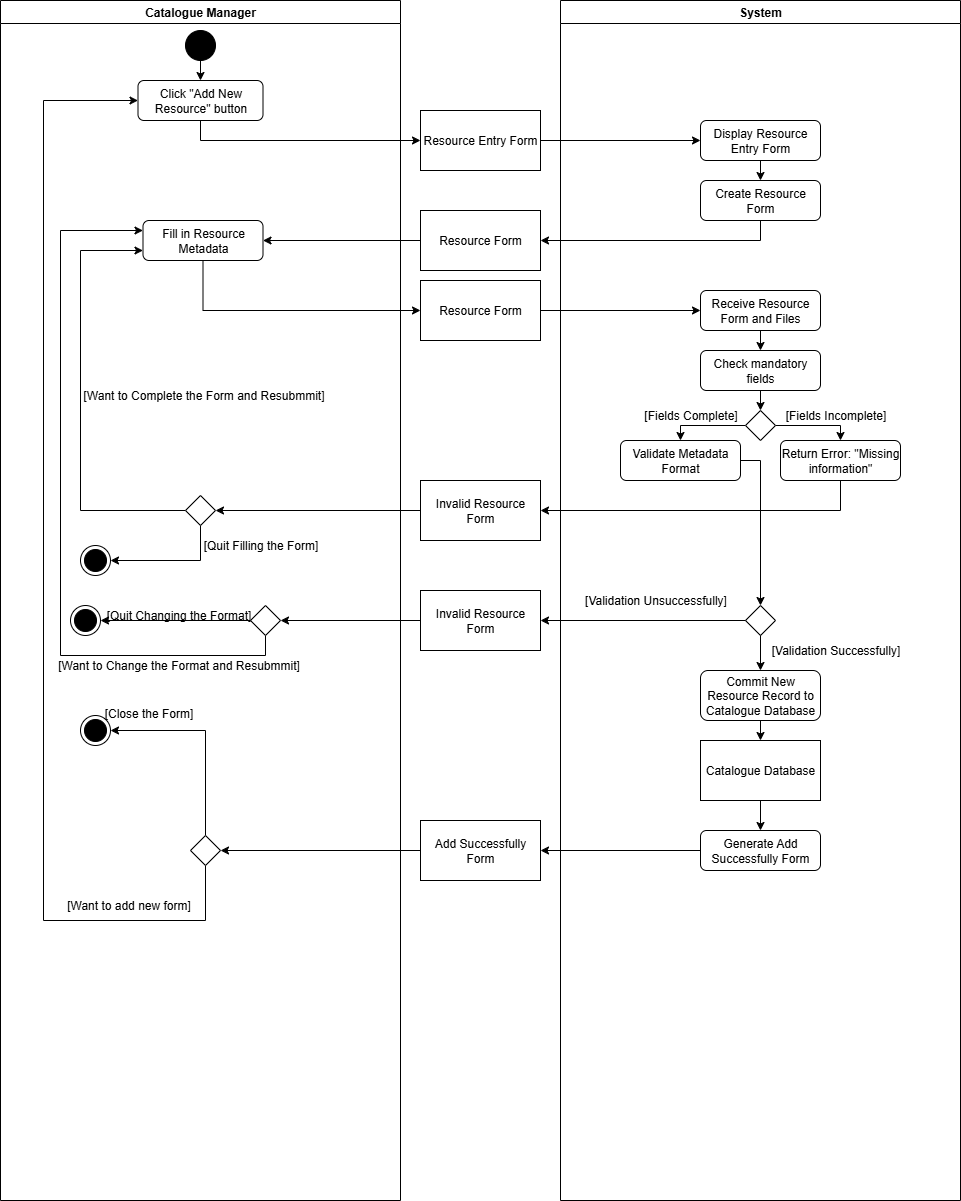

The diagram above was exported from draw.io. Its source (the exported page's mxGraphModel, read from the mxfile embedded in the PNG):
<mxGraphModel dx="1198" dy="814" grid="1" gridSize="10" guides="1" tooltips="1" connect="1" arrows="1" fold="1" page="1" pageScale="1" pageWidth="827" pageHeight="1169" math="0" shadow="0">
  <root>
    <mxCell id="0" />
    <mxCell id="1" parent="0" />
    <mxCell id="WqfduD3yIiZ7JmI78KCd-1" value="Catalogue Manager" style="swimlane;whiteSpace=wrap;html=1;" vertex="1" parent="1">
      <mxGeometry x="40" y="40" width="400" height="1200" as="geometry" />
    </mxCell>
    <mxCell id="WqfduD3yIiZ7JmI78KCd-4" value="Click &quot;Add New Resource&quot; button" style="rounded=1;whiteSpace=wrap;html=1;" vertex="1" parent="WqfduD3yIiZ7JmI78KCd-1">
      <mxGeometry x="137.5" y="80" width="125" height="40" as="geometry" />
    </mxCell>
    <mxCell id="WqfduD3yIiZ7JmI78KCd-6" style="edgeStyle=orthogonalEdgeStyle;rounded=0;orthogonalLoop=1;jettySize=auto;html=1;exitX=0.5;exitY=1;exitDx=0;exitDy=0;entryX=0.5;entryY=0;entryDx=0;entryDy=0;" edge="1" parent="WqfduD3yIiZ7JmI78KCd-1" source="WqfduD3yIiZ7JmI78KCd-5" target="WqfduD3yIiZ7JmI78KCd-4">
      <mxGeometry relative="1" as="geometry" />
    </mxCell>
    <mxCell id="WqfduD3yIiZ7JmI78KCd-5" value="" style="ellipse;fillColor=strokeColor;html=1;" vertex="1" parent="WqfduD3yIiZ7JmI78KCd-1">
      <mxGeometry x="185" y="30" width="30" height="30" as="geometry" />
    </mxCell>
    <mxCell id="WqfduD3yIiZ7JmI78KCd-11" value="Fill in Resource Metadata" style="rounded=1;whiteSpace=wrap;html=1;" vertex="1" parent="WqfduD3yIiZ7JmI78KCd-1">
      <mxGeometry x="142.5" y="220" width="120" height="40" as="geometry" />
    </mxCell>
    <mxCell id="WqfduD3yIiZ7JmI78KCd-31" style="edgeStyle=orthogonalEdgeStyle;rounded=0;orthogonalLoop=1;jettySize=auto;html=1;exitX=0.5;exitY=1;exitDx=0;exitDy=0;" edge="1" parent="WqfduD3yIiZ7JmI78KCd-1" source="WqfduD3yIiZ7JmI78KCd-11" target="WqfduD3yIiZ7JmI78KCd-11">
      <mxGeometry relative="1" as="geometry" />
    </mxCell>
    <mxCell id="WqfduD3yIiZ7JmI78KCd-38" style="edgeStyle=orthogonalEdgeStyle;rounded=0;orthogonalLoop=1;jettySize=auto;html=1;exitX=0;exitY=0.5;exitDx=0;exitDy=0;entryX=0;entryY=0.75;entryDx=0;entryDy=0;" edge="1" parent="WqfduD3yIiZ7JmI78KCd-1" source="WqfduD3yIiZ7JmI78KCd-35" target="WqfduD3yIiZ7JmI78KCd-11">
      <mxGeometry relative="1" as="geometry">
        <mxPoint x="185" y="520" as="sourcePoint" />
        <mxPoint x="142.5" y="250" as="targetPoint" />
        <Array as="points">
          <mxPoint x="80" y="510" />
          <mxPoint x="80" y="250" />
        </Array>
      </mxGeometry>
    </mxCell>
    <mxCell id="WqfduD3yIiZ7JmI78KCd-40" style="edgeStyle=orthogonalEdgeStyle;rounded=0;orthogonalLoop=1;jettySize=auto;html=1;exitX=0.5;exitY=1;exitDx=0;exitDy=0;entryX=1;entryY=0.5;entryDx=0;entryDy=0;" edge="1" parent="WqfduD3yIiZ7JmI78KCd-1" source="WqfduD3yIiZ7JmI78KCd-35" target="WqfduD3yIiZ7JmI78KCd-41">
      <mxGeometry relative="1" as="geometry">
        <mxPoint x="200" y="545" as="targetPoint" />
      </mxGeometry>
    </mxCell>
    <mxCell id="WqfduD3yIiZ7JmI78KCd-35" value="" style="rhombus;whiteSpace=wrap;html=1;" vertex="1" parent="WqfduD3yIiZ7JmI78KCd-1">
      <mxGeometry x="185" y="495" width="30" height="30" as="geometry" />
    </mxCell>
    <mxCell id="WqfduD3yIiZ7JmI78KCd-41" value="" style="ellipse;html=1;shape=endState;fillColor=strokeColor;" vertex="1" parent="WqfduD3yIiZ7JmI78KCd-1">
      <mxGeometry x="80" y="545" width="30" height="30" as="geometry" />
    </mxCell>
    <mxCell id="WqfduD3yIiZ7JmI78KCd-46" value="[Want to Complete the Form and Resubmmit]" style="text;html=1;align=center;verticalAlign=middle;resizable=0;points=[];autosize=1;strokeColor=none;fillColor=none;" vertex="1" parent="WqfduD3yIiZ7JmI78KCd-1">
      <mxGeometry x="72.5" y="380" width="260" height="30" as="geometry" />
    </mxCell>
    <mxCell id="WqfduD3yIiZ7JmI78KCd-44" value="[Quit Filling the Form]" style="text;html=1;align=center;verticalAlign=middle;resizable=0;points=[];autosize=1;strokeColor=none;fillColor=none;" vertex="1" parent="WqfduD3yIiZ7JmI78KCd-1">
      <mxGeometry x="190" y="530" width="140" height="30" as="geometry" />
    </mxCell>
    <mxCell id="WqfduD3yIiZ7JmI78KCd-67" style="edgeStyle=orthogonalEdgeStyle;rounded=0;orthogonalLoop=1;jettySize=auto;html=1;exitX=0;exitY=0.5;exitDx=0;exitDy=0;entryX=1;entryY=0.5;entryDx=0;entryDy=0;" edge="1" parent="WqfduD3yIiZ7JmI78KCd-1" source="WqfduD3yIiZ7JmI78KCd-65" target="WqfduD3yIiZ7JmI78KCd-66">
      <mxGeometry relative="1" as="geometry" />
    </mxCell>
    <mxCell id="WqfduD3yIiZ7JmI78KCd-69" style="edgeStyle=orthogonalEdgeStyle;rounded=0;orthogonalLoop=1;jettySize=auto;html=1;exitX=0.5;exitY=1;exitDx=0;exitDy=0;entryX=0;entryY=0.25;entryDx=0;entryDy=0;" edge="1" parent="WqfduD3yIiZ7JmI78KCd-1" source="WqfduD3yIiZ7JmI78KCd-65" target="WqfduD3yIiZ7JmI78KCd-11">
      <mxGeometry relative="1" as="geometry">
        <Array as="points">
          <mxPoint x="265" y="655" />
          <mxPoint x="60" y="655" />
          <mxPoint x="60" y="230" />
        </Array>
      </mxGeometry>
    </mxCell>
    <mxCell id="WqfduD3yIiZ7JmI78KCd-65" value="" style="rhombus;whiteSpace=wrap;html=1;" vertex="1" parent="WqfduD3yIiZ7JmI78KCd-1">
      <mxGeometry x="250" y="605" width="30" height="30" as="geometry" />
    </mxCell>
    <mxCell id="WqfduD3yIiZ7JmI78KCd-66" value="" style="ellipse;html=1;shape=endState;fillColor=strokeColor;" vertex="1" parent="WqfduD3yIiZ7JmI78KCd-1">
      <mxGeometry x="70" y="605" width="30" height="30" as="geometry" />
    </mxCell>
    <mxCell id="WqfduD3yIiZ7JmI78KCd-68" value="[Quit Changing the Format]" style="text;html=1;align=center;verticalAlign=middle;resizable=0;points=[];autosize=1;strokeColor=none;fillColor=none;" vertex="1" parent="WqfduD3yIiZ7JmI78KCd-1">
      <mxGeometry x="92.5" y="600" width="170" height="30" as="geometry" />
    </mxCell>
    <mxCell id="WqfduD3yIiZ7JmI78KCd-70" value="[Want to Change the Format and Resubmmit]" style="text;html=1;align=center;verticalAlign=middle;resizable=0;points=[];autosize=1;strokeColor=none;fillColor=none;" vertex="1" parent="WqfduD3yIiZ7JmI78KCd-1">
      <mxGeometry x="42.5" y="650" width="270" height="30" as="geometry" />
    </mxCell>
    <mxCell id="WqfduD3yIiZ7JmI78KCd-86" style="edgeStyle=orthogonalEdgeStyle;rounded=0;orthogonalLoop=1;jettySize=auto;html=1;exitX=0.5;exitY=0;exitDx=0;exitDy=0;entryX=1;entryY=0.5;entryDx=0;entryDy=0;" edge="1" parent="WqfduD3yIiZ7JmI78KCd-1" source="WqfduD3yIiZ7JmI78KCd-79" target="WqfduD3yIiZ7JmI78KCd-85">
      <mxGeometry relative="1" as="geometry">
        <Array as="points">
          <mxPoint x="205" y="730" />
        </Array>
      </mxGeometry>
    </mxCell>
    <mxCell id="WqfduD3yIiZ7JmI78KCd-88" style="edgeStyle=orthogonalEdgeStyle;rounded=0;orthogonalLoop=1;jettySize=auto;html=1;exitX=0.5;exitY=1;exitDx=0;exitDy=0;entryX=0;entryY=0.5;entryDx=0;entryDy=0;" edge="1" parent="WqfduD3yIiZ7JmI78KCd-1" source="WqfduD3yIiZ7JmI78KCd-79" target="WqfduD3yIiZ7JmI78KCd-4">
      <mxGeometry relative="1" as="geometry">
        <mxPoint x="202.5" y="755" as="sourcePoint" />
        <mxPoint x="140" y="110" as="targetPoint" />
        <Array as="points">
          <mxPoint x="205" y="920" />
          <mxPoint x="43" y="920" />
          <mxPoint x="43" y="100" />
        </Array>
      </mxGeometry>
    </mxCell>
    <mxCell id="WqfduD3yIiZ7JmI78KCd-79" value="" style="rhombus;whiteSpace=wrap;html=1;" vertex="1" parent="WqfduD3yIiZ7JmI78KCd-1">
      <mxGeometry x="190" y="835" width="30" height="30" as="geometry" />
    </mxCell>
    <mxCell id="WqfduD3yIiZ7JmI78KCd-85" value="" style="ellipse;html=1;shape=endState;fillColor=strokeColor;" vertex="1" parent="WqfduD3yIiZ7JmI78KCd-1">
      <mxGeometry x="80" y="715" width="30" height="30" as="geometry" />
    </mxCell>
    <mxCell id="WqfduD3yIiZ7JmI78KCd-87" value="[Close the Form]" style="text;html=1;align=center;verticalAlign=middle;resizable=0;points=[];autosize=1;strokeColor=none;fillColor=none;" vertex="1" parent="WqfduD3yIiZ7JmI78KCd-1">
      <mxGeometry x="92.5" y="698" width="110" height="30" as="geometry" />
    </mxCell>
    <mxCell id="WqfduD3yIiZ7JmI78KCd-89" value="[Want to add new form]" style="text;html=1;align=center;verticalAlign=middle;resizable=0;points=[];autosize=1;strokeColor=none;fillColor=none;" vertex="1" parent="WqfduD3yIiZ7JmI78KCd-1">
      <mxGeometry x="52.5" y="890" width="150" height="30" as="geometry" />
    </mxCell>
    <mxCell id="WqfduD3yIiZ7JmI78KCd-2" value="System" style="swimlane;whiteSpace=wrap;html=1;" vertex="1" parent="1">
      <mxGeometry x="600" y="40" width="400" height="1200" as="geometry" />
    </mxCell>
    <mxCell id="WqfduD3yIiZ7JmI78KCd-10" style="edgeStyle=orthogonalEdgeStyle;rounded=0;orthogonalLoop=1;jettySize=auto;html=1;exitX=0.5;exitY=1;exitDx=0;exitDy=0;entryX=0.5;entryY=0;entryDx=0;entryDy=0;" edge="1" parent="WqfduD3yIiZ7JmI78KCd-2" source="WqfduD3yIiZ7JmI78KCd-7" target="WqfduD3yIiZ7JmI78KCd-8">
      <mxGeometry relative="1" as="geometry" />
    </mxCell>
    <mxCell id="WqfduD3yIiZ7JmI78KCd-7" value="Display Resource Entry Form" style="rounded=1;whiteSpace=wrap;html=1;" vertex="1" parent="WqfduD3yIiZ7JmI78KCd-2">
      <mxGeometry x="140" y="120" width="120" height="40" as="geometry" />
    </mxCell>
    <mxCell id="WqfduD3yIiZ7JmI78KCd-8" value="Create Resource Form" style="rounded=1;whiteSpace=wrap;html=1;" vertex="1" parent="WqfduD3yIiZ7JmI78KCd-2">
      <mxGeometry x="140" y="180" width="120" height="40" as="geometry" />
    </mxCell>
    <mxCell id="WqfduD3yIiZ7JmI78KCd-18" style="edgeStyle=orthogonalEdgeStyle;rounded=0;orthogonalLoop=1;jettySize=auto;html=1;exitX=0.5;exitY=1;exitDx=0;exitDy=0;entryX=0.5;entryY=0;entryDx=0;entryDy=0;" edge="1" parent="WqfduD3yIiZ7JmI78KCd-2" source="WqfduD3yIiZ7JmI78KCd-15" target="WqfduD3yIiZ7JmI78KCd-17">
      <mxGeometry relative="1" as="geometry" />
    </mxCell>
    <mxCell id="WqfduD3yIiZ7JmI78KCd-15" value="Receive Resource Form and Files" style="rounded=1;whiteSpace=wrap;html=1;" vertex="1" parent="WqfduD3yIiZ7JmI78KCd-2">
      <mxGeometry x="140" y="290" width="120" height="40" as="geometry" />
    </mxCell>
    <mxCell id="WqfduD3yIiZ7JmI78KCd-20" style="edgeStyle=orthogonalEdgeStyle;rounded=0;orthogonalLoop=1;jettySize=auto;html=1;exitX=0.5;exitY=1;exitDx=0;exitDy=0;entryX=0.5;entryY=0;entryDx=0;entryDy=0;" edge="1" parent="WqfduD3yIiZ7JmI78KCd-2" source="WqfduD3yIiZ7JmI78KCd-17" target="WqfduD3yIiZ7JmI78KCd-19">
      <mxGeometry relative="1" as="geometry" />
    </mxCell>
    <mxCell id="WqfduD3yIiZ7JmI78KCd-17" value="Check mandatory fields" style="rounded=1;whiteSpace=wrap;html=1;" vertex="1" parent="WqfduD3yIiZ7JmI78KCd-2">
      <mxGeometry x="140" y="350" width="120" height="40" as="geometry" />
    </mxCell>
    <mxCell id="WqfduD3yIiZ7JmI78KCd-24" style="edgeStyle=orthogonalEdgeStyle;rounded=0;orthogonalLoop=1;jettySize=auto;html=1;exitX=0;exitY=0.5;exitDx=0;exitDy=0;entryX=0.5;entryY=0;entryDx=0;entryDy=0;" edge="1" parent="WqfduD3yIiZ7JmI78KCd-2" source="WqfduD3yIiZ7JmI78KCd-19" target="WqfduD3yIiZ7JmI78KCd-21">
      <mxGeometry relative="1" as="geometry">
        <Array as="points">
          <mxPoint x="120" y="425" />
        </Array>
      </mxGeometry>
    </mxCell>
    <mxCell id="WqfduD3yIiZ7JmI78KCd-25" style="edgeStyle=orthogonalEdgeStyle;rounded=0;orthogonalLoop=1;jettySize=auto;html=1;exitX=1;exitY=0.5;exitDx=0;exitDy=0;entryX=0.5;entryY=0;entryDx=0;entryDy=0;" edge="1" parent="WqfduD3yIiZ7JmI78KCd-2" source="WqfduD3yIiZ7JmI78KCd-19" target="WqfduD3yIiZ7JmI78KCd-23">
      <mxGeometry relative="1" as="geometry">
        <Array as="points">
          <mxPoint x="280" y="425" />
        </Array>
      </mxGeometry>
    </mxCell>
    <mxCell id="WqfduD3yIiZ7JmI78KCd-19" value="" style="rhombus;whiteSpace=wrap;html=1;" vertex="1" parent="WqfduD3yIiZ7JmI78KCd-2">
      <mxGeometry x="185" y="410" width="30" height="30" as="geometry" />
    </mxCell>
    <mxCell id="WqfduD3yIiZ7JmI78KCd-48" style="edgeStyle=orthogonalEdgeStyle;rounded=0;orthogonalLoop=1;jettySize=auto;html=1;exitX=1;exitY=0.5;exitDx=0;exitDy=0;entryX=0.5;entryY=0;entryDx=0;entryDy=0;" edge="1" parent="WqfduD3yIiZ7JmI78KCd-2" source="WqfduD3yIiZ7JmI78KCd-21" target="WqfduD3yIiZ7JmI78KCd-47">
      <mxGeometry relative="1" as="geometry">
        <Array as="points">
          <mxPoint x="200" y="460" />
        </Array>
      </mxGeometry>
    </mxCell>
    <mxCell id="WqfduD3yIiZ7JmI78KCd-21" value="Validate Metadata Format" style="rounded=1;whiteSpace=wrap;html=1;" vertex="1" parent="WqfduD3yIiZ7JmI78KCd-2">
      <mxGeometry x="60" y="440" width="120" height="40" as="geometry" />
    </mxCell>
    <mxCell id="WqfduD3yIiZ7JmI78KCd-23" value="Return Error: &quot;Missing information&quot;" style="rounded=1;whiteSpace=wrap;html=1;" vertex="1" parent="WqfduD3yIiZ7JmI78KCd-2">
      <mxGeometry x="220" y="440" width="120" height="40" as="geometry" />
    </mxCell>
    <mxCell id="WqfduD3yIiZ7JmI78KCd-27" value="[Fields Incomplete]" style="text;html=1;align=center;verticalAlign=middle;resizable=0;points=[];autosize=1;strokeColor=none;fillColor=none;" vertex="1" parent="WqfduD3yIiZ7JmI78KCd-2">
      <mxGeometry x="215" y="400" width="120" height="30" as="geometry" />
    </mxCell>
    <mxCell id="WqfduD3yIiZ7JmI78KCd-26" value="[Fields Complete]" style="text;html=1;align=center;verticalAlign=middle;resizable=0;points=[];autosize=1;strokeColor=none;fillColor=none;" vertex="1" parent="WqfduD3yIiZ7JmI78KCd-2">
      <mxGeometry x="70" y="400" width="120" height="30" as="geometry" />
    </mxCell>
    <mxCell id="WqfduD3yIiZ7JmI78KCd-50" style="edgeStyle=orthogonalEdgeStyle;rounded=0;orthogonalLoop=1;jettySize=auto;html=1;exitX=0.5;exitY=1;exitDx=0;exitDy=0;entryX=0.5;entryY=0;entryDx=0;entryDy=0;" edge="1" parent="WqfduD3yIiZ7JmI78KCd-2" source="WqfduD3yIiZ7JmI78KCd-47" target="WqfduD3yIiZ7JmI78KCd-72">
      <mxGeometry relative="1" as="geometry">
        <mxPoint x="200.6400000000001" y="674.665" as="targetPoint" />
      </mxGeometry>
    </mxCell>
    <mxCell id="WqfduD3yIiZ7JmI78KCd-47" value="" style="rhombus;whiteSpace=wrap;html=1;" vertex="1" parent="WqfduD3yIiZ7JmI78KCd-2">
      <mxGeometry x="185" y="605" width="30" height="30" as="geometry" />
    </mxCell>
    <mxCell id="WqfduD3yIiZ7JmI78KCd-49" value="Generate Add Successfully Form" style="rounded=1;whiteSpace=wrap;html=1;" vertex="1" parent="WqfduD3yIiZ7JmI78KCd-2">
      <mxGeometry x="140" y="830" width="120" height="40" as="geometry" />
    </mxCell>
    <mxCell id="WqfduD3yIiZ7JmI78KCd-60" value="[Validation Successfully]" style="text;html=1;align=center;verticalAlign=middle;resizable=0;points=[];autosize=1;strokeColor=none;fillColor=none;" vertex="1" parent="WqfduD3yIiZ7JmI78KCd-2">
      <mxGeometry x="200" y="635" width="150" height="30" as="geometry" />
    </mxCell>
    <mxCell id="WqfduD3yIiZ7JmI78KCd-62" value="[Validation Unsuccessfully]" style="text;html=1;align=center;verticalAlign=middle;resizable=0;points=[];autosize=1;strokeColor=none;fillColor=none;" vertex="1" parent="WqfduD3yIiZ7JmI78KCd-2">
      <mxGeometry x="10" y="585" width="170" height="30" as="geometry" />
    </mxCell>
    <mxCell id="WqfduD3yIiZ7JmI78KCd-84" style="edgeStyle=orthogonalEdgeStyle;rounded=0;orthogonalLoop=1;jettySize=auto;html=1;exitX=0.5;exitY=1;exitDx=0;exitDy=0;entryX=0.5;entryY=0;entryDx=0;entryDy=0;" edge="1" parent="WqfduD3yIiZ7JmI78KCd-2" source="WqfduD3yIiZ7JmI78KCd-72" target="WqfduD3yIiZ7JmI78KCd-82">
      <mxGeometry relative="1" as="geometry" />
    </mxCell>
    <mxCell id="WqfduD3yIiZ7JmI78KCd-72" value="Commit New Resource Record to Catalogue Database" style="rounded=1;whiteSpace=wrap;html=1;" vertex="1" parent="WqfduD3yIiZ7JmI78KCd-2">
      <mxGeometry x="140" y="670" width="120" height="50" as="geometry" />
    </mxCell>
    <mxCell id="WqfduD3yIiZ7JmI78KCd-90" style="edgeStyle=orthogonalEdgeStyle;rounded=0;orthogonalLoop=1;jettySize=auto;html=1;exitX=0.5;exitY=1;exitDx=0;exitDy=0;entryX=0.5;entryY=0;entryDx=0;entryDy=0;" edge="1" parent="WqfduD3yIiZ7JmI78KCd-2" source="WqfduD3yIiZ7JmI78KCd-82" target="WqfduD3yIiZ7JmI78KCd-49">
      <mxGeometry relative="1" as="geometry" />
    </mxCell>
    <mxCell id="WqfduD3yIiZ7JmI78KCd-82" value="Catalogue Database" style="rounded=0;whiteSpace=wrap;html=1;" vertex="1" parent="WqfduD3yIiZ7JmI78KCd-2">
      <mxGeometry x="140" y="740" width="120" height="60" as="geometry" />
    </mxCell>
    <mxCell id="WqfduD3yIiZ7JmI78KCd-9" style="edgeStyle=orthogonalEdgeStyle;rounded=0;orthogonalLoop=1;jettySize=auto;html=1;exitX=0.5;exitY=1;exitDx=0;exitDy=0;entryX=0;entryY=0.5;entryDx=0;entryDy=0;" edge="1" parent="1" source="WqfduD3yIiZ7JmI78KCd-4" target="WqfduD3yIiZ7JmI78KCd-54">
      <mxGeometry relative="1" as="geometry" />
    </mxCell>
    <mxCell id="WqfduD3yIiZ7JmI78KCd-12" style="edgeStyle=orthogonalEdgeStyle;rounded=0;orthogonalLoop=1;jettySize=auto;html=1;exitX=0.5;exitY=1;exitDx=0;exitDy=0;entryX=1;entryY=0.5;entryDx=0;entryDy=0;" edge="1" parent="1" source="WqfduD3yIiZ7JmI78KCd-8" target="WqfduD3yIiZ7JmI78KCd-29">
      <mxGeometry relative="1" as="geometry">
        <mxPoint x="240" y="280" as="targetPoint" />
      </mxGeometry>
    </mxCell>
    <mxCell id="WqfduD3yIiZ7JmI78KCd-30" style="edgeStyle=orthogonalEdgeStyle;rounded=0;orthogonalLoop=1;jettySize=auto;html=1;exitX=0;exitY=0.5;exitDx=0;exitDy=0;entryX=1;entryY=0.5;entryDx=0;entryDy=0;" edge="1" parent="1" source="WqfduD3yIiZ7JmI78KCd-29" target="WqfduD3yIiZ7JmI78KCd-11">
      <mxGeometry relative="1" as="geometry" />
    </mxCell>
    <mxCell id="WqfduD3yIiZ7JmI78KCd-29" value="Resource Form" style="rounded=0;whiteSpace=wrap;html=1;" vertex="1" parent="1">
      <mxGeometry x="460" y="250" width="120" height="60" as="geometry" />
    </mxCell>
    <mxCell id="WqfduD3yIiZ7JmI78KCd-33" style="edgeStyle=orthogonalEdgeStyle;rounded=0;orthogonalLoop=1;jettySize=auto;html=1;exitX=1;exitY=0.5;exitDx=0;exitDy=0;entryX=0;entryY=0.5;entryDx=0;entryDy=0;" edge="1" parent="1" source="WqfduD3yIiZ7JmI78KCd-32" target="WqfduD3yIiZ7JmI78KCd-15">
      <mxGeometry relative="1" as="geometry" />
    </mxCell>
    <mxCell id="WqfduD3yIiZ7JmI78KCd-32" value="Resource Form" style="rounded=0;whiteSpace=wrap;html=1;" vertex="1" parent="1">
      <mxGeometry x="460" y="320" width="120" height="60" as="geometry" />
    </mxCell>
    <mxCell id="WqfduD3yIiZ7JmI78KCd-14" style="edgeStyle=orthogonalEdgeStyle;rounded=0;orthogonalLoop=1;jettySize=auto;html=1;exitX=0.5;exitY=1;exitDx=0;exitDy=0;entryX=0;entryY=0.5;entryDx=0;entryDy=0;" edge="1" parent="1" source="WqfduD3yIiZ7JmI78KCd-11" target="WqfduD3yIiZ7JmI78KCd-32">
      <mxGeometry relative="1" as="geometry">
        <mxPoint x="242.5" y="320" as="targetPoint" />
      </mxGeometry>
    </mxCell>
    <mxCell id="WqfduD3yIiZ7JmI78KCd-53" style="edgeStyle=orthogonalEdgeStyle;rounded=0;orthogonalLoop=1;jettySize=auto;html=1;exitX=0;exitY=0.5;exitDx=0;exitDy=0;entryX=1;entryY=0.5;entryDx=0;entryDy=0;" edge="1" parent="1" source="WqfduD3yIiZ7JmI78KCd-47" target="WqfduD3yIiZ7JmI78KCd-63">
      <mxGeometry relative="1" as="geometry" />
    </mxCell>
    <mxCell id="WqfduD3yIiZ7JmI78KCd-55" style="edgeStyle=orthogonalEdgeStyle;rounded=0;orthogonalLoop=1;jettySize=auto;html=1;exitX=1;exitY=0.5;exitDx=0;exitDy=0;entryX=0;entryY=0.5;entryDx=0;entryDy=0;" edge="1" parent="1" source="WqfduD3yIiZ7JmI78KCd-54" target="WqfduD3yIiZ7JmI78KCd-7">
      <mxGeometry relative="1" as="geometry" />
    </mxCell>
    <mxCell id="WqfduD3yIiZ7JmI78KCd-54" value="Resource Entry Form" style="rounded=0;whiteSpace=wrap;html=1;" vertex="1" parent="1">
      <mxGeometry x="460" y="150" width="120" height="60" as="geometry" />
    </mxCell>
    <mxCell id="WqfduD3yIiZ7JmI78KCd-59" style="edgeStyle=orthogonalEdgeStyle;rounded=0;orthogonalLoop=1;jettySize=auto;html=1;exitX=0;exitY=0.5;exitDx=0;exitDy=0;entryX=1;entryY=0.5;entryDx=0;entryDy=0;" edge="1" parent="1" source="WqfduD3yIiZ7JmI78KCd-56" target="WqfduD3yIiZ7JmI78KCd-35">
      <mxGeometry relative="1" as="geometry" />
    </mxCell>
    <mxCell id="WqfduD3yIiZ7JmI78KCd-56" value="Invalid Resource Form" style="rounded=0;whiteSpace=wrap;html=1;" vertex="1" parent="1">
      <mxGeometry x="460" y="520" width="120" height="60" as="geometry" />
    </mxCell>
    <mxCell id="WqfduD3yIiZ7JmI78KCd-58" style="edgeStyle=orthogonalEdgeStyle;rounded=0;orthogonalLoop=1;jettySize=auto;html=1;exitX=0.5;exitY=1;exitDx=0;exitDy=0;entryX=1;entryY=0.5;entryDx=0;entryDy=0;" edge="1" parent="1" source="WqfduD3yIiZ7JmI78KCd-23" target="WqfduD3yIiZ7JmI78KCd-56">
      <mxGeometry relative="1" as="geometry" />
    </mxCell>
    <mxCell id="WqfduD3yIiZ7JmI78KCd-64" style="edgeStyle=orthogonalEdgeStyle;rounded=0;orthogonalLoop=1;jettySize=auto;html=1;exitX=0;exitY=0.5;exitDx=0;exitDy=0;entryX=1;entryY=0.5;entryDx=0;entryDy=0;" edge="1" parent="1" source="WqfduD3yIiZ7JmI78KCd-63" target="WqfduD3yIiZ7JmI78KCd-65">
      <mxGeometry relative="1" as="geometry">
        <mxPoint x="270" y="660" as="targetPoint" />
      </mxGeometry>
    </mxCell>
    <mxCell id="WqfduD3yIiZ7JmI78KCd-63" value="Invalid Resource Form" style="rounded=0;whiteSpace=wrap;html=1;" vertex="1" parent="1">
      <mxGeometry x="460" y="630" width="120" height="60" as="geometry" />
    </mxCell>
    <mxCell id="WqfduD3yIiZ7JmI78KCd-80" style="edgeStyle=orthogonalEdgeStyle;rounded=0;orthogonalLoop=1;jettySize=auto;html=1;exitX=0;exitY=0.5;exitDx=0;exitDy=0;entryX=1;entryY=0.5;entryDx=0;entryDy=0;" edge="1" parent="1" source="WqfduD3yIiZ7JmI78KCd-77" target="WqfduD3yIiZ7JmI78KCd-79">
      <mxGeometry relative="1" as="geometry" />
    </mxCell>
    <mxCell id="WqfduD3yIiZ7JmI78KCd-77" value="Add Successfully Form" style="rounded=0;whiteSpace=wrap;html=1;" vertex="1" parent="1">
      <mxGeometry x="460" y="860" width="120" height="60" as="geometry" />
    </mxCell>
    <mxCell id="WqfduD3yIiZ7JmI78KCd-78" style="edgeStyle=orthogonalEdgeStyle;rounded=0;orthogonalLoop=1;jettySize=auto;html=1;exitX=0;exitY=0.5;exitDx=0;exitDy=0;entryX=1;entryY=0.5;entryDx=0;entryDy=0;" edge="1" parent="1" source="WqfduD3yIiZ7JmI78KCd-49" target="WqfduD3yIiZ7JmI78KCd-77">
      <mxGeometry relative="1" as="geometry" />
    </mxCell>
  </root>
</mxGraphModel>